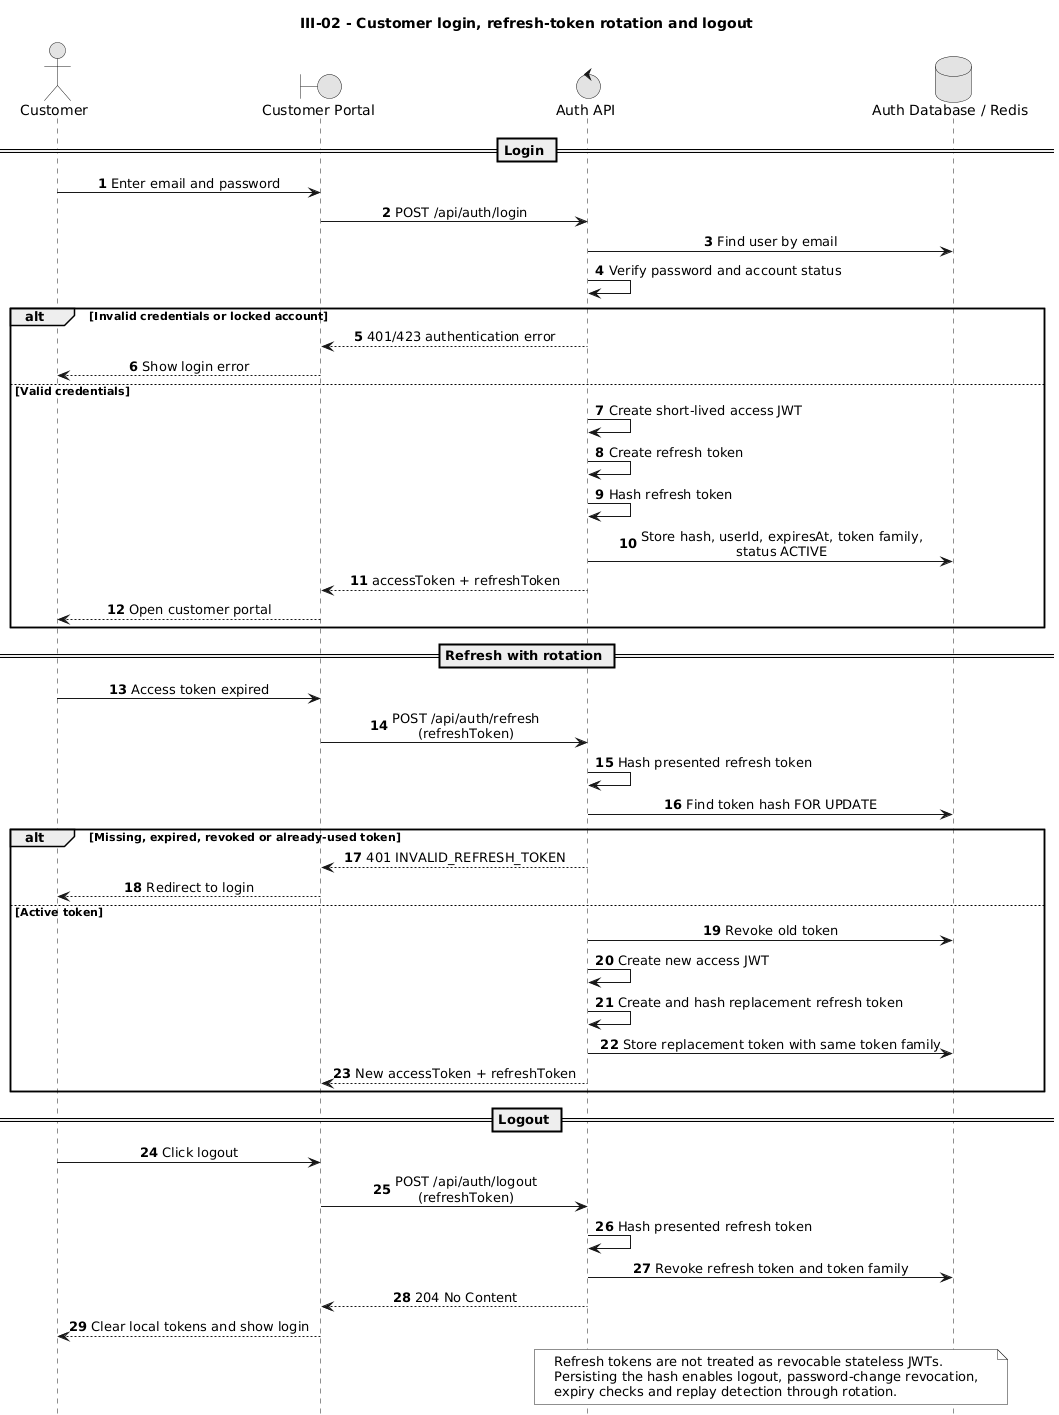

The diagram above was rendered by PlantUML. Its source (embedded in the PNG):
@startuml
title III-02 - Customer login, refresh-token rotation and logout

autonumber
hide footbox
skinparam monochrome true
skinparam sequenceMessageAlign center
skinparam responseMessageBelowArrow true

actor Customer
boundary "Customer Portal" as Web
control "Auth API" as API
database "Auth Database / Redis" as DB

== Login ==

Customer -> Web: Enter email and password
Web -> API: POST /api/auth/login
API -> DB: Find user by email
API -> API: Verify password and account status

alt Invalid credentials or locked account
    API --> Web: 401/423 authentication error
    Web --> Customer: Show login error
else Valid credentials
    API -> API: Create short-lived access JWT
    API -> API: Create refresh token
    API -> API: Hash refresh token
API -> DB: Store hash, userId, expiresAt, token family,\nstatus ACTIVE
    API --> Web: accessToken + refreshToken
    Web --> Customer: Open customer portal
end

== Refresh with rotation ==

Customer -> Web: Access token expired
Web -> API: POST /api/auth/refresh\n(refreshToken)
API -> API: Hash presented refresh token
API -> DB: Find token hash FOR UPDATE

alt Missing, expired, revoked or already-used token
    API --> Web: 401 INVALID_REFRESH_TOKEN
    Web --> Customer: Redirect to login
else Active token
    API -> DB: Revoke old token
    API -> API: Create new access JWT
    API -> API: Create and hash replacement refresh token
    API -> DB: Store replacement token with same token family
    API --> Web: New accessToken + refreshToken
end

== Logout ==

Customer -> Web: Click logout
Web -> API: POST /api/auth/logout\n(refreshToken)
API -> API: Hash presented refresh token
API -> DB: Revoke refresh token and token family
API --> Web: 204 No Content
Web --> Customer: Clear local tokens and show login

note over API,DB
  Refresh tokens are not treated as revocable stateless JWTs.
  Persisting the hash enables logout, password-change revocation,
  expiry checks and replay detection through rotation.
end note

@enduml